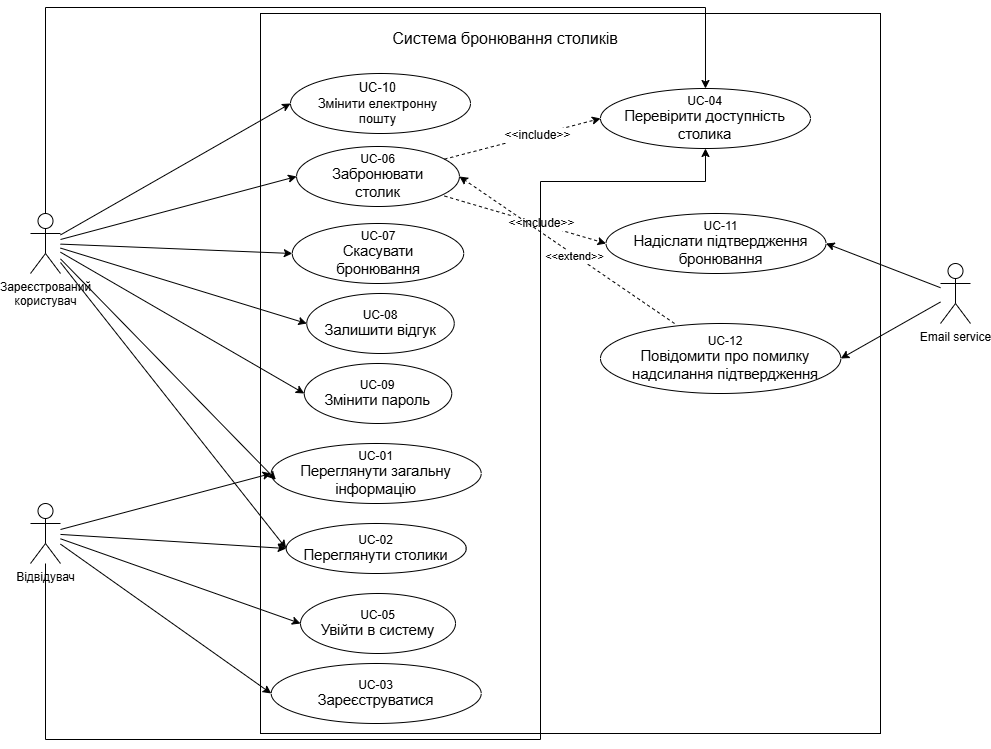

The diagram above was exported from draw.io. Its source (the exported page's mxGraphModel, read from the mxfile embedded in the PNG):
<mxGraphModel dx="1288" dy="659" grid="1" gridSize="10" guides="1" tooltips="1" connect="1" arrows="1" fold="1" page="1" pageScale="1" pageWidth="827" pageHeight="1169" background="light-dark(#FFFFFF,#000000)" math="0" shadow="0">
  <root>
    <mxCell id="0" />
    <mxCell id="1" parent="0" />
    <mxCell id="W0F5j4AWJR8sPH6s3946-46" edge="1" parent="1" source="rZI43LAq-zDHnZR1FCGh-2" style="rounded=0;orthogonalLoop=1;jettySize=auto;html=1;entryX=0;entryY=0.5;entryDx=0;entryDy=0;" target="W0F5j4AWJR8sPH6s3946-17">
      <mxGeometry relative="1" as="geometry" />
    </mxCell>
    <mxCell id="W0F5j4AWJR8sPH6s3946-47" edge="1" parent="1" source="rZI43LAq-zDHnZR1FCGh-2" style="rounded=0;orthogonalLoop=1;jettySize=auto;html=1;entryX=0;entryY=0.5;entryDx=0;entryDy=0;" target="W0F5j4AWJR8sPH6s3946-21">
      <mxGeometry relative="1" as="geometry" />
    </mxCell>
    <mxCell id="W0F5j4AWJR8sPH6s3946-48" edge="1" parent="1" source="rZI43LAq-zDHnZR1FCGh-2" style="rounded=0;orthogonalLoop=1;jettySize=auto;html=1;entryX=0;entryY=0.5;entryDx=0;entryDy=0;" target="W0F5j4AWJR8sPH6s3946-42">
      <mxGeometry relative="1" as="geometry" />
    </mxCell>
    <mxCell id="W0F5j4AWJR8sPH6s3946-50" edge="1" parent="1" source="rZI43LAq-zDHnZR1FCGh-2" style="rounded=0;orthogonalLoop=1;jettySize=auto;html=1;entryX=0;entryY=0.5;entryDx=0;entryDy=0;" target="W0F5j4AWJR8sPH6s3946-11">
      <mxGeometry relative="1" as="geometry" />
    </mxCell>
    <mxCell id="W0F5j4AWJR8sPH6s3946-51" edge="1" parent="1" source="rZI43LAq-zDHnZR1FCGh-2" style="rounded=0;orthogonalLoop=1;jettySize=auto;html=1;entryX=0.5;entryY=0;entryDx=0;entryDy=0;edgeStyle=orthogonalEdgeStyle;libavoidRouting=1;" target="W0F5j4AWJR8sPH6s3946-28">
      <mxGeometry relative="1" x="0.0015" as="geometry">
        <Array as="points">
          <mxPoint x="105" y="114" />
          <mxPoint x="765" y="114" />
        </Array>
      </mxGeometry>
    </mxCell>
    <mxCell id="W0F5j4AWJR8sPH6s3946-53" edge="1" parent="1" source="rZI43LAq-zDHnZR1FCGh-2" style="rounded=0;orthogonalLoop=1;jettySize=auto;html=1;entryX=0;entryY=0.5;entryDx=0;entryDy=0;" target="W0F5j4AWJR8sPH6s3946-39">
      <mxGeometry relative="1" as="geometry" />
    </mxCell>
    <mxCell id="W0F5j4AWJR8sPH6s3946-54" edge="1" parent="1" source="rZI43LAq-zDHnZR1FCGh-2" style="rounded=0;orthogonalLoop=1;jettySize=auto;html=1;entryX=0;entryY=0.5;entryDx=0;entryDy=0;" target="W0F5j4AWJR8sPH6s3946-36">
      <mxGeometry relative="1" as="geometry" />
    </mxCell>
    <mxCell id="rZI43LAq-zDHnZR1FCGh-2" parent="1" style="shape=umlActor;verticalLabelPosition=bottom;verticalAlign=top;html=1;" value="Зареєстрований&lt;div&gt;користувач&lt;/div&gt;" vertex="1">
      <mxGeometry height="60" width="30" x="90" y="320" as="geometry" />
    </mxCell>
    <mxCell id="W0F5j4AWJR8sPH6s3946-70" edge="1" parent="1" source="rZI43LAq-zDHnZR1FCGh-4" style="rounded=0;orthogonalLoop=1;jettySize=auto;html=1;entryX=1;entryY=0.5;entryDx=0;entryDy=0;" target="W0F5j4AWJR8sPH6s3946-24">
      <mxGeometry relative="1" as="geometry" />
    </mxCell>
    <mxCell id="9ZTc7VSwQx8k9JqrCVoy-9" edge="1" parent="1" source="rZI43LAq-zDHnZR1FCGh-4" style="rounded=0;orthogonalLoop=1;jettySize=auto;html=1;entryX=1;entryY=0.5;entryDx=0;entryDy=0;defaultLabelBackgroundColor=gap;" target="9ZTc7VSwQx8k9JqrCVoy-7">
      <mxGeometry relative="1" as="geometry" />
    </mxCell>
    <mxCell id="rZI43LAq-zDHnZR1FCGh-4" parent="1" style="shape=umlActor;verticalLabelPosition=bottom;verticalAlign=top;html=1;" value="Email service" vertex="1">
      <mxGeometry height="60" width="30" x="1000" y="370" as="geometry" />
    </mxCell>
    <mxCell id="W0F5j4AWJR8sPH6s3946-55" edge="1" parent="1" source="rZI43LAq-zDHnZR1FCGh-5" style="rounded=0;orthogonalLoop=1;jettySize=auto;html=1;entryX=0;entryY=0.5;entryDx=0;entryDy=0;" target="W0F5j4AWJR8sPH6s3946-3">
      <mxGeometry relative="1" as="geometry" />
    </mxCell>
    <mxCell id="W0F5j4AWJR8sPH6s3946-56" edge="1" parent="1" source="rZI43LAq-zDHnZR1FCGh-5" style="rounded=0;orthogonalLoop=1;jettySize=auto;html=1;entryX=0;entryY=0.5;entryDx=0;entryDy=0;" target="W0F5j4AWJR8sPH6s3946-11">
      <mxGeometry relative="1" as="geometry" />
    </mxCell>
    <mxCell id="W0F5j4AWJR8sPH6s3946-57" edge="1" parent="1" source="rZI43LAq-zDHnZR1FCGh-5" style="rounded=0;orthogonalLoop=1;jettySize=auto;html=1;entryX=0;entryY=0.5;entryDx=0;entryDy=0;" target="W0F5j4AWJR8sPH6s3946-30">
      <mxGeometry relative="1" as="geometry" />
    </mxCell>
    <mxCell id="NUDo-bHsMBZwxJlG2WnJ-1" edge="1" parent="1" source="rZI43LAq-zDHnZR1FCGh-5" style="rounded=0;orthogonalLoop=1;jettySize=auto;html=1;entryX=0;entryY=0.5;entryDx=0;entryDy=0;defaultLabelBackgroundColor=gap;" target="W0F5j4AWJR8sPH6s3946-33">
      <mxGeometry relative="1" as="geometry" />
    </mxCell>
    <mxCell id="NUDo-bHsMBZwxJlG2WnJ-10" edge="1" parent="1" source="rZI43LAq-zDHnZR1FCGh-5" style="edgeStyle=orthogonalEdgeStyle;rounded=0;orthogonalLoop=1;jettySize=auto;html=1;entryX=0.5;entryY=1;entryDx=0;entryDy=0;defaultLabelBackgroundColor=gap;libavoidRouting=1;" target="W0F5j4AWJR8sPH6s3946-28">
      <mxGeometry relative="1" as="geometry">
        <Array as="points">
          <mxPoint x="105" y="846" />
          <mxPoint x="600" y="846" />
          <mxPoint x="600" y="288" />
          <mxPoint x="765" y="288" />
        </Array>
      </mxGeometry>
    </mxCell>
    <mxCell id="rZI43LAq-zDHnZR1FCGh-5" parent="1" style="shape=umlActor;verticalLabelPosition=bottom;verticalAlign=top;html=1;" value="Відвідувач" vertex="1">
      <mxGeometry height="60" width="30" x="90" y="610" as="geometry" />
    </mxCell>
    <mxCell id="rZI43LAq-zDHnZR1FCGh-11" parent="1" style="html=1;whiteSpace=wrap;fillColor=none;fontStyle=1" value="" vertex="1">
      <mxGeometry height="720" width="620" x="320" y="120" as="geometry" />
    </mxCell>
    <mxCell id="W0F5j4AWJR8sPH6s3946-1" parent="1" style="text;html=1;whiteSpace=wrap;strokeColor=none;fillColor=none;align=center;verticalAlign=middle;rounded=0;" value="&lt;font style=&quot;font-size: 16px;&quot;&gt;Система бронювання столиків&lt;/font&gt;" vertex="1">
      <mxGeometry height="30" width="250" x="440" y="130" as="geometry" />
    </mxCell>
    <mxCell id="W0F5j4AWJR8sPH6s3946-8" connectable="0" parent="1" style="group" value="" vertex="1">
      <mxGeometry height="60" width="210" x="330.71" y="550" as="geometry" />
    </mxCell>
    <mxCell id="W0F5j4AWJR8sPH6s3946-3" parent="W0F5j4AWJR8sPH6s3946-8" style="ellipse;whiteSpace=wrap;html=1;shapeInside=1;fillColor=none;" value="" vertex="1">
      <mxGeometry height="60" width="210" as="geometry" />
    </mxCell>
    <mxCell id="W0F5j4AWJR8sPH6s3946-4" parent="W0F5j4AWJR8sPH6s3946-8" style="text;html=1;whiteSpace=wrap;strokeColor=none;fillColor=none;align=center;verticalAlign=middle;rounded=0;" value="UC-01&lt;div&gt;&lt;span id=&quot;docs-internal-guid-53769598-7fff-9f84-cf0d-afbddaa18400&quot;&gt;&lt;span style=&quot;font-size: 11pt; font-family: Arial, sans-serif; background-color: transparent; font-variant: normal; vertical-align: baseline; white-space: pre-wrap; color: light-dark(rgb(0, 0, 0), rgb(236, 236, 236));&quot;&gt;Переглянути загальну інформацію&lt;/span&gt;&lt;/span&gt;&lt;/div&gt;" vertex="1">
      <mxGeometry height="60" width="171.43" x="19.28" as="geometry" />
    </mxCell>
    <mxCell id="W0F5j4AWJR8sPH6s3946-10" connectable="0" parent="1" style="group" value="" vertex="1">
      <mxGeometry height="50" width="180" x="345.71" y="630" as="geometry" />
    </mxCell>
    <mxCell id="W0F5j4AWJR8sPH6s3946-11" parent="W0F5j4AWJR8sPH6s3946-10" style="ellipse;whiteSpace=wrap;html=1;shapeInside=1;fillColor=none;" value="" vertex="1">
      <mxGeometry height="50" width="180" as="geometry" />
    </mxCell>
    <mxCell id="W0F5j4AWJR8sPH6s3946-12" parent="W0F5j4AWJR8sPH6s3946-10" style="text;html=1;whiteSpace=wrap;strokeColor=none;fillColor=none;align=center;verticalAlign=middle;rounded=0;" value="UC-02&lt;div&gt;&lt;span id=&quot;docs-internal-guid-6ba8b700-7fff-52c4-e92e-fd9cf67abd01&quot;&gt;&lt;span style=&quot;font-size: 11pt; font-family: Arial, sans-serif; background-color: transparent; font-variant: normal; vertical-align: baseline; white-space: pre-wrap; color: light-dark(rgb(0, 0, 0), rgb(236, 236, 236));&quot;&gt;Переглянути столики&lt;/span&gt;&lt;/span&gt;&lt;/div&gt;" vertex="1">
      <mxGeometry height="50" width="162.85714285714286" x="8.571428571428571" as="geometry" />
    </mxCell>
    <mxCell id="W0F5j4AWJR8sPH6s3946-19" connectable="0" parent="1" style="group" value="" vertex="1">
      <mxGeometry height="60" width="180" x="350" y="180" as="geometry" />
    </mxCell>
    <mxCell id="W0F5j4AWJR8sPH6s3946-17" parent="W0F5j4AWJR8sPH6s3946-19" style="ellipse;whiteSpace=wrap;html=1;shapeInside=1;fillColor=none;" value="&lt;div&gt;&lt;br/&gt;&lt;/div&gt;" vertex="1">
      <mxGeometry height="60" width="180" as="geometry" />
    </mxCell>
    <mxCell id="W0F5j4AWJR8sPH6s3946-18" parent="W0F5j4AWJR8sPH6s3946-19" style="text;html=1;whiteSpace=wrap;strokeColor=none;fillColor=none;align=center;verticalAlign=middle;rounded=0;" value="&lt;font style=&quot;font-size: 13px;&quot;&gt;UC-10&lt;/font&gt;&lt;div&gt;&lt;font style=&quot;font-size: 13px;&quot;&gt;&lt;span style=&quot;background-color: transparent; text-decoration-line: inherit;&quot;&gt;З&lt;/span&gt;&lt;span style=&quot;background-color: transparent; text-decoration-line: inherit; color: light-dark(#000000, var(--ge-light-color, #ffffff));&quot;&gt;мінити електронну пошту&lt;/span&gt;&lt;/font&gt;&lt;/div&gt;" vertex="1">
      <mxGeometry height="30" width="135" x="20" y="15" as="geometry" />
    </mxCell>
    <mxCell id="W0F5j4AWJR8sPH6s3946-20" connectable="0" parent="1" style="group" value="" vertex="1">
      <mxGeometry height="60" width="162.86" x="356.07" y="253" as="geometry" />
    </mxCell>
    <mxCell id="W0F5j4AWJR8sPH6s3946-21" parent="W0F5j4AWJR8sPH6s3946-20" style="ellipse;whiteSpace=wrap;html=1;shapeInside=1;fillColor=none;" value="" vertex="1">
      <mxGeometry height="60" width="162.86" as="geometry" />
    </mxCell>
    <mxCell id="W0F5j4AWJR8sPH6s3946-22" parent="W0F5j4AWJR8sPH6s3946-20" style="text;html=1;whiteSpace=wrap;strokeColor=none;fillColor=none;align=center;verticalAlign=middle;rounded=0;" value="&lt;span style=&quot;color: light-dark(#000000,var(--ge-light-color, #ffffff));&quot;&gt;UC-06&lt;/span&gt;&lt;div&gt;&lt;font face=&quot;Arial, sans-serif&quot;&gt;&lt;span style=&quot;font-size: 14.6667px; white-space-collapse: preserve; color: light-dark(#000000,var(--ge-light-color, #ffffff));&quot;&gt;Забронювати столик&lt;/span&gt;&lt;/font&gt;&lt;/div&gt;" vertex="1">
      <mxGeometry height="60" width="132.9480466666667" x="14.95209904761905" as="geometry" />
    </mxCell>
    <mxCell id="W0F5j4AWJR8sPH6s3946-23" connectable="0" parent="1" style="group" value="" vertex="1">
      <mxGeometry height="60" width="220" x="665.5200000000001" y="320" as="geometry" />
    </mxCell>
    <mxCell id="W0F5j4AWJR8sPH6s3946-24" parent="W0F5j4AWJR8sPH6s3946-23" style="ellipse;whiteSpace=wrap;html=1;shapeInside=1;fillColor=none;" value="" vertex="1">
      <mxGeometry height="60" width="220" as="geometry" />
    </mxCell>
    <mxCell id="W0F5j4AWJR8sPH6s3946-25" parent="W0F5j4AWJR8sPH6s3946-23" style="text;html=1;whiteSpace=wrap;strokeColor=none;fillColor=none;align=center;verticalAlign=middle;rounded=0;" value="&lt;span style=&quot;color: light-dark(#000000,var(--ge-light-color, #ffffff));&quot;&gt;UC-11&lt;/span&gt;&lt;div&gt;&lt;font face=&quot;Arial, sans-serif&quot;&gt;&lt;span style=&quot;font-size: 14.6667px; white-space-collapse: preserve; color: light-dark(#000000,var(--ge-light-color, #ffffff));&quot;&gt;Надіслати підтвердження бронювання&lt;/span&gt;&lt;/font&gt;&lt;/div&gt;" vertex="1">
      <mxGeometry height="60" width="190.72" x="19.28" as="geometry" />
    </mxCell>
    <mxCell id="W0F5j4AWJR8sPH6s3946-26" connectable="0" parent="1" style="group" value="" vertex="1">
      <mxGeometry height="60" width="210" x="659.9799999999999" y="195" as="geometry" />
    </mxCell>
    <mxCell id="W0F5j4AWJR8sPH6s3946-27" parent="W0F5j4AWJR8sPH6s3946-26" style="ellipse;whiteSpace=wrap;html=1;shapeInside=1;fillColor=none;" value="" vertex="1">
      <mxGeometry height="60" width="210" as="geometry" />
    </mxCell>
    <mxCell id="W0F5j4AWJR8sPH6s3946-28" parent="W0F5j4AWJR8sPH6s3946-26" style="text;html=1;whiteSpace=wrap;strokeColor=none;fillColor=none;align=center;verticalAlign=middle;rounded=0;" value="&lt;span style=&quot;color: light-dark(#000000,var(--ge-light-color, #ffffff));&quot;&gt;UC-04&lt;/span&gt;&lt;div&gt;&lt;font face=&quot;Arial, sans-serif&quot;&gt;&lt;span style=&quot;font-size: 14.6667px; white-space-collapse: preserve; color: light-dark(#000000,var(--ge-light-color, #ffffff));&quot;&gt;Перевірити доступність столика&lt;/span&gt;&lt;/font&gt;&lt;/div&gt;" vertex="1">
      <mxGeometry height="60" width="171.43" x="19.28" as="geometry" />
    </mxCell>
    <mxCell id="W0F5j4AWJR8sPH6s3946-29" connectable="0" parent="1" style="group" value="" vertex="1">
      <mxGeometry height="60" width="210" x="330.71" y="770" as="geometry" />
    </mxCell>
    <mxCell id="W0F5j4AWJR8sPH6s3946-30" parent="W0F5j4AWJR8sPH6s3946-29" style="ellipse;whiteSpace=wrap;html=1;shapeInside=1;fillColor=none;" value="" vertex="1">
      <mxGeometry height="60" width="210" as="geometry" />
    </mxCell>
    <mxCell id="W0F5j4AWJR8sPH6s3946-31" parent="W0F5j4AWJR8sPH6s3946-29" style="text;html=1;whiteSpace=wrap;strokeColor=none;fillColor=none;align=center;verticalAlign=middle;rounded=0;" value="&lt;span style=&quot;color: light-dark(#000000,var(--ge-light-color, #ffffff));&quot;&gt;UC-03&lt;/span&gt;&lt;div&gt;&lt;font face=&quot;Arial, sans-serif&quot;&gt;&lt;span style=&quot;font-size: 14.6667px; white-space-collapse: preserve; color: light-dark(#000000,var(--ge-light-color, #ffffff));&quot;&gt;Зареєструватися&lt;/span&gt;&lt;/font&gt;&lt;/div&gt;" vertex="1">
      <mxGeometry height="60" width="171.43" x="19.28" as="geometry" />
    </mxCell>
    <mxCell id="W0F5j4AWJR8sPH6s3946-32" connectable="0" parent="1" style="group" value="" vertex="1">
      <mxGeometry height="60" width="155" x="360" y="700" as="geometry" />
    </mxCell>
    <mxCell id="W0F5j4AWJR8sPH6s3946-33" parent="W0F5j4AWJR8sPH6s3946-32" style="ellipse;whiteSpace=wrap;html=1;shapeInside=1;fillColor=none;" value="" vertex="1">
      <mxGeometry height="60" width="155" as="geometry" />
    </mxCell>
    <mxCell id="W0F5j4AWJR8sPH6s3946-34" parent="W0F5j4AWJR8sPH6s3946-32" style="text;html=1;whiteSpace=wrap;strokeColor=none;fillColor=none;align=center;verticalAlign=middle;rounded=0;" value="UC-05&lt;div&gt;&lt;span id=&quot;docs-internal-guid-53769598-7fff-9f84-cf0d-afbddaa18400&quot;&gt;&lt;span style=&quot;font-size: 11pt; font-family: Arial, sans-serif; background-color: transparent; font-variant: normal; vertical-align: baseline; white-space: pre-wrap; color: light-dark(rgb(0, 0, 0), rgb(236, 236, 236));&quot;&gt;Увійти в систему&lt;/span&gt;&lt;/span&gt;&lt;/div&gt;" vertex="1">
      <mxGeometry height="60" width="126.53166666666668" x="14.230476190476192" as="geometry" />
    </mxCell>
    <mxCell id="W0F5j4AWJR8sPH6s3946-35" connectable="0" parent="1" style="group" value="" vertex="1">
      <mxGeometry height="60" width="147.5" x="363.75" y="470" as="geometry" />
    </mxCell>
    <mxCell id="W0F5j4AWJR8sPH6s3946-36" parent="W0F5j4AWJR8sPH6s3946-35" style="ellipse;whiteSpace=wrap;html=1;shapeInside=1;fillColor=none;" value="" vertex="1">
      <mxGeometry height="60" width="147.5" as="geometry" />
    </mxCell>
    <mxCell id="W0F5j4AWJR8sPH6s3946-37" parent="W0F5j4AWJR8sPH6s3946-35" style="text;html=1;whiteSpace=wrap;strokeColor=none;fillColor=none;align=center;verticalAlign=middle;rounded=0;" value="UC-09&lt;div&gt;&lt;span id=&quot;docs-internal-guid-53769598-7fff-9f84-cf0d-afbddaa18400&quot;&gt;&lt;span style=&quot;font-size: 11pt; font-family: Arial, sans-serif; background-color: transparent; font-variant: normal; vertical-align: baseline; white-space: pre-wrap; color: light-dark(rgb(0, 0, 0), rgb(236, 236, 236));&quot;&gt;Змінити пароль&lt;/span&gt;&lt;/span&gt;&lt;/div&gt;" vertex="1">
      <mxGeometry height="60" width="120.40916666666666" x="13.541904761904762" as="geometry" />
    </mxCell>
    <mxCell id="W0F5j4AWJR8sPH6s3946-38" connectable="0" parent="1" style="group" value="" vertex="1">
      <mxGeometry height="60" width="147.5" x="366.25" y="400" as="geometry" />
    </mxCell>
    <mxCell id="W0F5j4AWJR8sPH6s3946-39" parent="W0F5j4AWJR8sPH6s3946-38" style="ellipse;whiteSpace=wrap;html=1;shapeInside=1;fillColor=none;" value="" vertex="1">
      <mxGeometry height="60" width="147.5" as="geometry" />
    </mxCell>
    <mxCell id="W0F5j4AWJR8sPH6s3946-40" parent="W0F5j4AWJR8sPH6s3946-38" style="text;html=1;whiteSpace=wrap;strokeColor=none;fillColor=none;align=center;verticalAlign=middle;rounded=0;" value="UC-08&lt;div&gt;&lt;span id=&quot;docs-internal-guid-53769598-7fff-9f84-cf0d-afbddaa18400&quot;&gt;&lt;span style=&quot;font-size: 11pt; font-family: Arial, sans-serif; background-color: transparent; font-variant: normal; vertical-align: baseline; white-space: pre-wrap; color: light-dark(rgb(0, 0, 0), rgb(236, 236, 236));&quot;&gt;Залишити відгук&lt;/span&gt;&lt;/span&gt;&lt;/div&gt;" vertex="1">
      <mxGeometry height="60" width="120.40916666666666" x="13.541904761904762" as="geometry" />
    </mxCell>
    <mxCell id="W0F5j4AWJR8sPH6s3946-41" connectable="0" parent="1" style="group" value="" vertex="1">
      <mxGeometry height="60" width="171.43" x="351.79" y="330" as="geometry" />
    </mxCell>
    <mxCell id="W0F5j4AWJR8sPH6s3946-42" parent="W0F5j4AWJR8sPH6s3946-41" style="ellipse;whiteSpace=wrap;html=1;shapeInside=1;fillColor=none;" value="" vertex="1">
      <mxGeometry height="60" width="171.43" as="geometry" />
    </mxCell>
    <mxCell id="W0F5j4AWJR8sPH6s3946-43" parent="W0F5j4AWJR8sPH6s3946-41" style="text;html=1;whiteSpace=wrap;strokeColor=none;fillColor=none;align=center;verticalAlign=middle;rounded=0;" value="&lt;span style=&quot;color: light-dark(#000000,var(--ge-light-color, #ffffff));&quot;&gt;UC-07&lt;/span&gt;&lt;div&gt;&lt;font face=&quot;Arial, sans-serif&quot;&gt;&lt;span style=&quot;font-size: 14.6667px; white-space-collapse: preserve; color: light-dark(#000000,var(--ge-light-color, #ffffff));&quot;&gt;Скасувати бронювання&lt;/span&gt;&lt;/font&gt;&lt;/div&gt;" vertex="1">
      <mxGeometry height="60" width="139.94402333333335" x="15.738906666666669" as="geometry" />
    </mxCell>
    <mxCell id="W0F5j4AWJR8sPH6s3946-49" edge="1" parent="1" source="rZI43LAq-zDHnZR1FCGh-2" style="rounded=0;orthogonalLoop=1;jettySize=auto;html=1;entryX=0.022;entryY=0.604;entryDx=0;entryDy=0;entryPerimeter=0;" target="W0F5j4AWJR8sPH6s3946-3">
      <mxGeometry relative="1" as="geometry" />
    </mxCell>
    <mxCell id="NUDo-bHsMBZwxJlG2WnJ-4" edge="1" parent="1" source="W0F5j4AWJR8sPH6s3946-22" style="rounded=0;orthogonalLoop=1;jettySize=auto;html=1;entryX=0;entryY=0.5;entryDx=0;entryDy=0;defaultLabelBackgroundColor=gap;dashed=1;" target="W0F5j4AWJR8sPH6s3946-24">
      <mxGeometry relative="1" as="geometry" />
    </mxCell>
    <mxCell id="NUDo-bHsMBZwxJlG2WnJ-5" connectable="0" parent="NUDo-bHsMBZwxJlG2WnJ-4" style="edgeLabel;html=1;align=center;verticalAlign=middle;resizable=0;points=[];defaultLabelBackgroundColor=gap;" value="&lt;font style=&quot;font-size: 12px;&quot;&gt;&amp;lt;&amp;lt;include&amp;gt;&amp;gt;&lt;/font&gt;" vertex="1">
      <mxGeometry relative="1" x="0.1869" y="1" as="geometry">
        <mxPoint as="offset" />
      </mxGeometry>
    </mxCell>
    <mxCell id="NUDo-bHsMBZwxJlG2WnJ-6" edge="1" parent="1" source="W0F5j4AWJR8sPH6s3946-21" style="rounded=0;orthogonalLoop=1;jettySize=auto;html=1;entryX=0;entryY=0.5;entryDx=0;entryDy=0;defaultLabelBackgroundColor=gap;dashed=1;" target="W0F5j4AWJR8sPH6s3946-27">
      <mxGeometry relative="1" as="geometry" />
    </mxCell>
    <mxCell id="NUDo-bHsMBZwxJlG2WnJ-7" connectable="0" parent="NUDo-bHsMBZwxJlG2WnJ-6" style="edgeLabel;html=1;align=center;verticalAlign=middle;resizable=0;points=[];defaultLabelBackgroundColor=gap;" value="&lt;font style=&quot;font-size: 12px;&quot;&gt;&amp;lt;&amp;lt;include&amp;gt;&amp;gt;&lt;/font&gt;" vertex="1">
      <mxGeometry relative="1" x="0.1892" as="geometry">
        <mxPoint as="offset" />
      </mxGeometry>
    </mxCell>
    <mxCell id="9ZTc7VSwQx8k9JqrCVoy-6" connectable="0" parent="1" style="group" value="" vertex="1">
      <mxGeometry height="70" width="240.36" x="659.98" y="430" as="geometry" />
    </mxCell>
    <mxCell id="9ZTc7VSwQx8k9JqrCVoy-7" parent="9ZTc7VSwQx8k9JqrCVoy-6" style="ellipse;whiteSpace=wrap;html=1;shapeInside=1;fillColor=none;" value="" vertex="1">
      <mxGeometry height="70" width="240.36000000000004" as="geometry" />
    </mxCell>
    <mxCell id="9ZTc7VSwQx8k9JqrCVoy-8" parent="9ZTc7VSwQx8k9JqrCVoy-6" style="text;html=1;whiteSpace=wrap;strokeColor=none;fillColor=none;align=center;verticalAlign=middle;rounded=0;" value="&lt;span style=&quot;color: light-dark(#000000,var(--ge-light-color, #ffffff));&quot;&gt;UC-12&lt;/span&gt;&lt;div&gt;&lt;font face=&quot;Arial, sans-serif&quot;&gt;&lt;span style=&quot;font-size: 14.6667px; white-space-collapse: preserve;&quot;&gt;Повідомити про помилку надсилання підтвердження&lt;/span&gt;&lt;/font&gt;&lt;/div&gt;" vertex="1">
      <mxGeometry height="70" width="208.37026909090912" x="21.064276363636367" as="geometry" />
    </mxCell>
    <mxCell id="9ZTc7VSwQx8k9JqrCVoy-10" edge="1" parent="1" source="9ZTc7VSwQx8k9JqrCVoy-8" style="rounded=0;orthogonalLoop=1;jettySize=auto;html=1;entryX=1;entryY=0.5;entryDx=0;entryDy=0;defaultLabelBackgroundColor=gap;dashed=1;" target="W0F5j4AWJR8sPH6s3946-21">
      <mxGeometry relative="1" as="geometry" />
    </mxCell>
    <mxCell id="9ZTc7VSwQx8k9JqrCVoy-11" connectable="0" parent="9ZTc7VSwQx8k9JqrCVoy-10" style="edgeLabel;html=1;align=center;verticalAlign=middle;resizable=0;points=[];defaultLabelBackgroundColor=gap;" value="&amp;lt;&amp;lt;extend&amp;gt;&amp;gt;" vertex="1">
      <mxGeometry relative="1" x="-0.0675" y="1" as="geometry">
        <mxPoint as="offset" />
      </mxGeometry>
    </mxCell>
  </root>
</mxGraphModel>